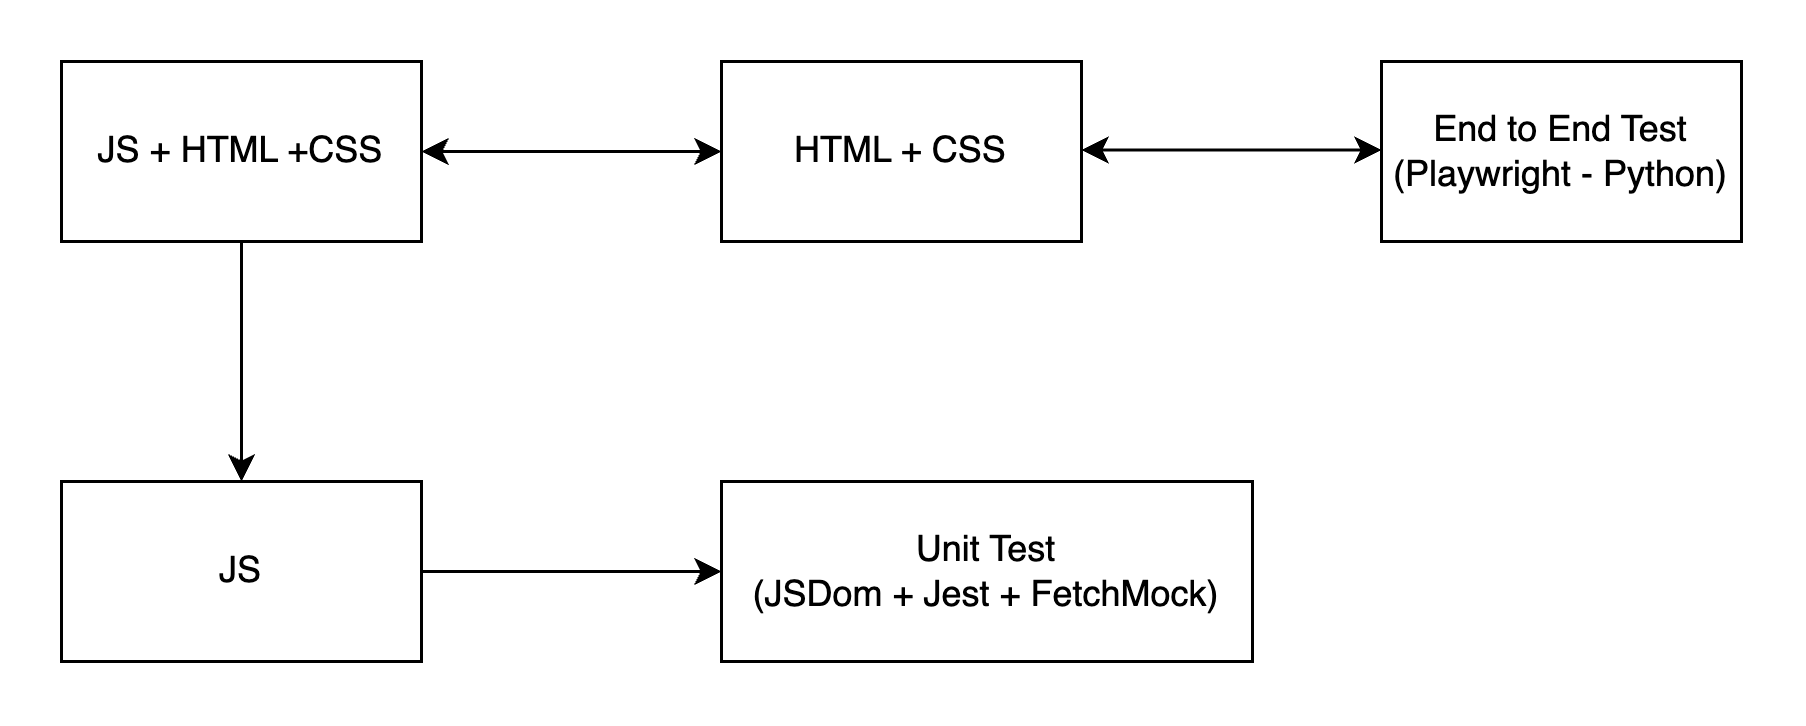

The diagram above was exported from draw.io. Its source (the exported page's mxGraphModel, read from the mxfile embedded in the PNG):
<mxGraphModel dx="852" dy="309" grid="0" gridSize="10" guides="1" tooltips="1" connect="1" arrows="1" fold="1" page="1" pageScale="1" pageWidth="827" pageHeight="1169" math="0" shadow="0">
  <root>
    <mxCell id="0" />
    <mxCell id="1" parent="0" />
    <mxCell id="vJex4Snqbo2tTdSao9Sr-46" value="" style="edgeStyle=orthogonalEdgeStyle;rounded=0;orthogonalLoop=1;jettySize=auto;html=1;" parent="1" target="vJex4Snqbo2tTdSao9Sr-45" edge="1">
      <mxGeometry relative="1" as="geometry">
        <mxPoint x="230" y="610" as="sourcePoint" />
      </mxGeometry>
    </mxCell>
    <mxCell id="vJex4Snqbo2tTdSao9Sr-49" value="" style="edgeStyle=orthogonalEdgeStyle;rounded=0;orthogonalLoop=1;jettySize=auto;html=1;" parent="1" source="vJex4Snqbo2tTdSao9Sr-23" edge="1">
      <mxGeometry relative="1" as="geometry">
        <mxPoint x="150" y="710" as="targetPoint" />
      </mxGeometry>
    </mxCell>
    <mxCell id="vJex4Snqbo2tTdSao9Sr-51" value="" style="edgeStyle=orthogonalEdgeStyle;rounded=0;orthogonalLoop=1;jettySize=auto;html=1;" parent="1" target="vJex4Snqbo2tTdSao9Sr-50" edge="1">
      <mxGeometry relative="1" as="geometry">
        <mxPoint x="480" y="610" as="sourcePoint" />
      </mxGeometry>
    </mxCell>
    <mxCell id="5_G2mWroGa-QB_FCVJIO-16" value="" style="edgeStyle=orthogonalEdgeStyle;rounded=0;orthogonalLoop=1;jettySize=auto;html=1;" edge="1" parent="1" source="vJex4Snqbo2tTdSao9Sr-64">
      <mxGeometry relative="1" as="geometry">
        <mxPoint x="190" y="890" as="targetPoint" />
      </mxGeometry>
    </mxCell>
    <mxCell id="5_G2mWroGa-QB_FCVJIO-18" value="" style="edgeStyle=orthogonalEdgeStyle;rounded=0;orthogonalLoop=1;jettySize=auto;html=1;" edge="1" parent="1" source="5_G2mWroGa-QB_FCVJIO-1" target="5_G2mWroGa-QB_FCVJIO-17">
      <mxGeometry relative="1" as="geometry" />
    </mxCell>
    <mxCell id="5_G2mWroGa-QB_FCVJIO-1" value="JS + HTML +CSS" style="rounded=0;whiteSpace=wrap;html=1;" vertex="1" parent="1">
      <mxGeometry x="50" y="158" width="120" height="60" as="geometry" />
    </mxCell>
    <mxCell id="5_G2mWroGa-QB_FCVJIO-2" value="HTML + CSS" style="rounded=0;whiteSpace=wrap;html=1;" vertex="1" parent="1">
      <mxGeometry x="270" y="158" width="120" height="60" as="geometry" />
    </mxCell>
    <mxCell id="5_G2mWroGa-QB_FCVJIO-4" value="End to End Test&lt;div&gt;(Playwright - Python)&lt;/div&gt;" style="rounded=0;whiteSpace=wrap;html=1;" vertex="1" parent="1">
      <mxGeometry x="490" y="158" width="120" height="60" as="geometry" />
    </mxCell>
    <mxCell id="5_G2mWroGa-QB_FCVJIO-7" value="" style="endArrow=classic;startArrow=classic;html=1;rounded=0;entryX=0;entryY=0.5;entryDx=0;entryDy=0;" edge="1" parent="1" source="5_G2mWroGa-QB_FCVJIO-1" target="5_G2mWroGa-QB_FCVJIO-2">
      <mxGeometry width="50" height="50" relative="1" as="geometry">
        <mxPoint x="200" y="288" as="sourcePoint" />
        <mxPoint x="250" y="238" as="targetPoint" />
      </mxGeometry>
    </mxCell>
    <mxCell id="5_G2mWroGa-QB_FCVJIO-9" value="" style="endArrow=classic;startArrow=classic;html=1;rounded=0;entryX=0;entryY=0.5;entryDx=0;entryDy=0;" edge="1" parent="1">
      <mxGeometry width="50" height="50" relative="1" as="geometry">
        <mxPoint x="390" y="187.5" as="sourcePoint" />
        <mxPoint x="490" y="187.5" as="targetPoint" />
      </mxGeometry>
    </mxCell>
    <mxCell id="5_G2mWroGa-QB_FCVJIO-10" value="Unit Test&lt;div&gt;(JSDom + Jest + FetchMock)&lt;/div&gt;" style="whiteSpace=wrap;html=1;rounded=0;" vertex="1" parent="1">
      <mxGeometry x="270" y="298" width="177" height="60" as="geometry" />
    </mxCell>
    <mxCell id="5_G2mWroGa-QB_FCVJIO-19" value="" style="edgeStyle=orthogonalEdgeStyle;rounded=0;orthogonalLoop=1;jettySize=auto;html=1;" edge="1" parent="1" source="5_G2mWroGa-QB_FCVJIO-17" target="5_G2mWroGa-QB_FCVJIO-10">
      <mxGeometry relative="1" as="geometry" />
    </mxCell>
    <mxCell id="5_G2mWroGa-QB_FCVJIO-17" value="JS" style="whiteSpace=wrap;html=1;rounded=0;" vertex="1" parent="1">
      <mxGeometry x="50" y="298" width="120" height="60" as="geometry" />
    </mxCell>
  </root>
</mxGraphModel>